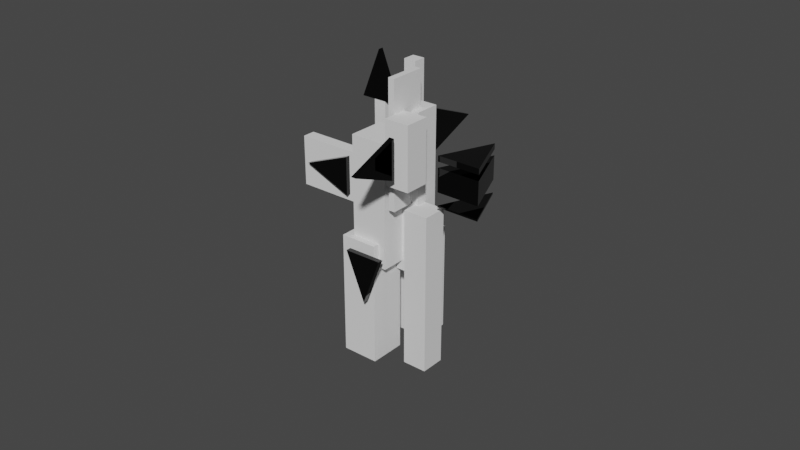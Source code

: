 # Source: winter_sign_1.blend  (saved by Blender 2.93.21; exported with 4.5.12 LTS)
import bpy
from mathutils import Matrix  # noqa: F401  (used for matrix-valued properties, if any)

bpy.ops.wm.read_factory_settings(use_empty=True)
scene = bpy.context.scene
scene.name = 'Scene'

# ---- materials (node trees are filled in below, after node groups)
mat_parts = bpy.data.materials.new('Parts')
mat_parts.use_transparent_shadow = False
mat_arrows = bpy.data.materials.new('Arrows')
mat_arrows.use_transparent_shadow = False

# ---- material node trees
mat_parts.use_nodes = True; mat_parts.node_tree.nodes.clear()
_N = mat_parts.node_tree.nodes; _L = mat_parts.node_tree.links
n0 = _N.new('ShaderNodeBsdfPrincipled'); n0.name = 'Principled BSDF'; n0.location = (10, 300)
n0.distribution = 'GGX'
n0.subsurface_method = 'BURLEY'
n0.inputs[0].default_value = (1.0, 1.0, 1.0, 1.0)
n0.inputs[1].default_value = 0.8456
n0.inputs[2].default_value = 0.0
n0.inputs[3].default_value = 1.45
n0.inputs[13].default_value = 0.4559
n0.inputs[27].default_value = (0.0, 0.0, 0.0, 1.0)
n0.inputs[28].default_value = 1.0
n1 = _N.new('ShaderNodeOutputMaterial'); n1.name = 'Material Output'; n1.location = (300, 300)
_L.new(n0.outputs[0], n1.inputs[0])
n1.is_active_output = True
mat_arrows.use_nodes = True; mat_arrows.node_tree.nodes.clear()
_N = mat_arrows.node_tree.nodes; _L = mat_arrows.node_tree.links
n0 = _N.new('ShaderNodeBsdfPrincipled'); n0.name = 'Principled BSDF'; n0.location = (10, 300)
n0.distribution = 'GGX'
n0.subsurface_method = 'BURLEY'
n0.inputs[0].default_value = (0.0, 0.0, 0.0, 1.0)
n0.inputs[2].default_value = 0.0
n0.inputs[3].default_value = 1.45
n0.inputs[27].default_value = (0.0, 0.0, 0.0, 1.0)
n0.inputs[28].default_value = 1.0
n1 = _N.new('ShaderNodeOutputMaterial'); n1.name = 'Material Output'; n1.location = (300, 300)
_L.new(n0.outputs[0], n1.inputs[0])
n1.is_active_output = True

# ---- world
world_world = bpy.data.worlds.new('World'); scene.world = world_world
world_world.use_nodes = True; world_world.node_tree.nodes.clear()
_N = world_world.node_tree.nodes; _L = world_world.node_tree.links
n0 = _N.new('ShaderNodeOutputWorld'); n0.name = 'World Output'; n0.location = (300, 300)
n1 = _N.new('ShaderNodeBackground'); n1.name = 'Background'; n1.location = (10, 300)
n1.inputs[0].default_value = (0.05088, 0.05088, 0.05088, 1.0)
_L.new(n1.outputs[0], n0.inputs[0])
n0.is_active_output = True
world_world.color = (0.05088, 0.05088, 0.05088)
world_world.use_sun_shadow = False
world_world.sun_shadow_jitter_overblur = 0.0

# ---- meshes
me_cube_009 = bpy.data.meshes.new('Cube.009')
me_cube_009.from_pydata([(1.0, 1.0, 1.0), (1.0, 1.0, -1.0), (1.0, -1.0, 1.0), (1.0, -1.0, -1.0), (-1.0, 1.0, 1.0), (-1.0, 1.0, -1.0), (-1.0, -1.0, 1.0), (-1.0, -1.0, -1.0), (0.8029, 18.24, -4.944), (24.96, 53.79, -7.818), (8.712, 8.406, -5.867), (32.87, 43.96, -8.741), (-6.776, 18.18, -6.732), (17.39, 53.73, -9.606), (1.133, 8.343, -7.655), (25.29, 43.89, -10.53), (-18.56, -8.568, -2.091), (5.601, 26.98, -4.965), (-10.65, -18.4, -3.015), (13.51, 17.15, -5.888), (-26.14, -8.632, -3.879), (-1.978, 26.92, -6.753), (-18.23, -18.47, -4.803), (5.931, 17.08, -7.676), (2.084, 8.741, -1.714), (33.49, 54.96, -5.45), (7.357, 2.184, -2.33), (38.77, 48.4, -6.066), (-2.969, 8.699, -2.906), (28.44, 54.92, -6.642), (2.304, 2.142, -3.522), (33.71, 48.36, -7.258), (-22.69, -12.9, -0.3238), (8.72, 33.32, -4.06), (-17.42, -19.46, -0.9394), (13.99, 26.76, -4.675), (-27.74, -12.94, -1.516), (3.667, 33.27, -5.252), (-22.47, -19.5, -2.131), (8.94, 26.72, -5.867), (-12.37, -23.19, -0.289), (-0.2888, -5.419, -1.726), (-7.097, -29.75, -0.9045), (4.984, -11.98, -2.341), (-17.42, -23.24, -1.481), (-5.342, -5.461, -2.918), (-12.15, -29.79, -2.097), (-0.06877, -12.02, -3.533), (-6.496, 35.89, -3.341), (15.25, 67.89, -5.927), (0.09545, 27.69, -4.11), (21.84, 59.69, -6.696), (-12.81, 35.84, -4.831), (8.934, 67.83, -7.417), (-6.221, 27.64, -5.6), (15.52, 59.64, -8.186), (-37.46, -18.9, -0.4104), (-25.38, -1.127, -1.847), (-34.83, -22.18, -0.7181), (-22.75, -4.406, -2.155), (-39.99, -18.92, -1.006), (-27.91, -1.148, -2.443), (-37.35, -22.2, -1.314), (-25.27, -4.427, -2.751), (-29.59, 13.95, -1.587), (-21.68, 4.115, -2.511), (-32.01, 10.39, -1.3), (-24.1, 0.5594, -2.223), (-30.85, 13.94, -1.885), (-22.94, 4.104, -2.809), (-33.27, 10.38, -1.598), (-25.36, 0.5488, -2.521), (-34.66, -9.69, -3.189), (-22.58, 8.086, -4.625), (-33.61, -11.0, -3.312), (-21.52, 6.775, -4.749), (-37.19, -9.711, -3.785), (-25.11, 8.065, -5.221), (-36.13, -11.02, -3.908), (-24.05, 6.753, -5.345), (-17.84, -5.421, -4.603), (-8.18, 8.8, -5.753), (-15.21, -8.699, -4.911), (-5.544, 5.521, -6.06), (-33.0, -5.548, -8.179), (-23.34, 8.673, -9.329), (-30.37, -8.826, -8.487), (-20.7, 5.394, -9.636), (-14.05, 9.147, -2.242), (-1.974, 26.92, -3.679), (-11.42, 5.868, -2.55), (0.6628, 23.64, -3.987), (-16.58, 9.126, -2.838), (-4.5, 26.9, -4.275), (-13.94, 5.847, -3.146), (-1.864, 23.62, -4.583), (-28.3, -26.47, -0.1722), (-4.137, 9.078, -3.046), (-20.71, -35.9, -1.058), (3.447, -0.3532, -3.931), (-29.58, -26.48, -0.4745), (-5.418, 9.067, -3.348), (-22.0, -35.92, -1.36), (2.166, -0.364, -4.234)], [], [(0, 4, 6, 2), (3, 2, 6, 7), (7, 6, 4, 5), (5, 1, 3, 7), (1, 0, 2, 3), (5, 4, 0, 1), (8, 12, 14, 10), (11, 10, 14, 15), (15, 14, 12, 13), (13, 9, 11, 15), (9, 8, 10, 11), (13, 12, 8, 9), (16, 20, 22, 18), (19, 18, 22, 23), (23, 22, 20, 21), (21, 17, 19, 23), (17, 16, 18, 19), (21, 20, 16, 17), (24, 28, 30, 26), (27, 26, 30, 31), (31, 30, 28, 29), (29, 25, 27, 31), (25, 24, 26, 27), (29, 28, 24, 25), (32, 36, 38, 34), (35, 34, 38, 39), (39, 38, 36, 37), (37, 33, 35, 39), (33, 32, 34, 35), (37, 36, 32, 33), (40, 44, 46, 42), (43, 42, 46, 47), (47, 46, 44, 45), (45, 41, 43, 47), (41, 40, 42, 43), (45, 44, 40, 41), (48, 52, 54, 50), (51, 50, 54, 55), (55, 54, 52, 53), (53, 49, 51, 55), (49, 48, 50, 51), (53, 52, 48, 49), (56, 60, 62, 58), (59, 58, 62, 63), (63, 62, 60, 61), (61, 57, 59, 63), (57, 56, 58, 59), (61, 60, 56, 57), (64, 68, 70, 66), (67, 66, 70, 71), (71, 70, 68, 69), (69, 65, 67, 71), (65, 64, 66, 67), (69, 68, 64, 65), (72, 76, 78, 74), (75, 74, 78, 79), (79, 78, 76, 77), (77, 73, 75, 79), (73, 72, 74, 75), (77, 76, 72, 73), (80, 84, 86, 82), (83, 82, 86, 87), (87, 86, 84, 85), (85, 81, 83, 87), (81, 80, 82, 83), (85, 84, 80, 81), (88, 92, 94, 90), (91, 90, 94, 95), (95, 94, 92, 93), (93, 89, 91, 95), (89, 88, 90, 91), (93, 92, 88, 89), (96, 100, 102, 98), (99, 98, 102, 103), (103, 102, 100, 101), (101, 97, 99, 103), (97, 96, 98, 99), (101, 100, 96, 97)])
me_cube_009.polygons.foreach_set('material_index', [0, 0, 0, 0, 0, 0, 1, 1, 1, 1, 1, 1, 2, 2, 2, 2, 2, 2, 3, 3, 3, 3, 3, 3, 4, 4, 4, 4, 4, 4, 5, 5, 5, 5, 5, 5, 6, 6, 6, 6, 6, 6, 7, 7, 7, 7, 7, 7, 8, 8, 8, 8, 8, 8, 9, 9, 9, 9, 9, 9, 10, 10, 10, 10, 10, 10, 11, 11, 11, 11, 11, 11, 12, 12, 12, 12, 12, 12])
_uv = me_cube_009.uv_layers.new(name='UVMap')
_uv.uv.foreach_set('vector', [0.625, 0.5, 0.875, 0.5, 0.875, 0.75, 0.625, 0.75, 0.375, 0.75, 0.625, 0.75, 0.625, 1.0, 0.375, 1.0, 0.375, 0.0, 0.625, 0.0, 0.625, 0.25, 0.375, 0.25, 0.125, 0.5, 0.375, 0.5, 0.375, 0.75, 0.125, 0.75, 0.375, 0.5, 0.625, 0.5, 0.625, 0.75, 0.375, 0.75, 0.375, 0.25, 0.625, 0.25, 0.625, 0.5, 0.375, 0.5, 0.625, 0.5, 0.875, 0.5, 0.875, 0.75, 0.625, 0.75, 0.375, 0.75, 0.625, 0.75, 0.625, 1.0, 0.375, 1.0, 0.375, 0.0, 0.625, 0.0, 0.625, 0.25, 0.375, 0.25, 0.125, 0.5, 0.375, 0.5, 0.375, 0.75, 0.125, 0.75, 0.375, 0.5, 0.625, 0.5, 0.625, 0.75, 0.375, 0.75, 0.375, 0.25, 0.625, 0.25, 0.625, 0.5, 0.375, 0.5, 0.625, 0.5, 0.875, 0.5, 0.875, 0.75, 0.625, 0.75, 0.375, 0.75, 0.625, 0.75, 0.625, 1.0, 0.375, 1.0, 0.375, 0.0, 0.625, 0.0, 0.625, 0.25, 0.375, 0.25, 0.125, 0.5, 0.375, 0.5, 0.375, 0.75, 0.125, 0.75, 0.375, 0.5, 0.625, 0.5, 0.625, 0.75, 0.375, 0.75, 0.375, 0.25, 0.625, 0.25, 0.625, 0.5, 0.375, 0.5, 0.625, 0.5, 0.875, 0.5, 0.875, 0.75, 0.625, 0.75, 0.375, 0.75, 0.625, 0.75, 0.625, 1.0, 0.375, 1.0, 0.375, 0.0, 0.625, 0.0, 0.625, 0.25, 0.375, 0.25, 0.125, 0.5, 0.375, 0.5, 0.375, 0.75, 0.125, 0.75, 0.375, 0.5, 0.625, 0.5, 0.625, 0.75, 0.375, 0.75, 0.375, 0.25, 0.625, 0.25, 0.625, 0.5, 0.375, 0.5, 0.625, 0.5, 0.875, 0.5, 0.875, 0.75, 0.625, 0.75, 0.375, 0.75, 0.625, 0.75, 0.625, 1.0, 0.375, 1.0, 0.375, 0.0, 0.625, 0.0, 0.625, 0.25, 0.375, 0.25, 0.125, 0.5, 0.375, 0.5, 0.375, 0.75, 0.125, 0.75, 0.375, 0.5, 0.625, 0.5, 0.625, 0.75, 0.375, 0.75, 0.375, 0.25, 0.625, 0.25, 0.625, 0.5, 0.375, 0.5, 0.625, 0.5, 0.875, 0.5, 0.875, 0.75, 0.625, 0.75, 0.375, 0.75, 0.625, 0.75, 0.625, 1.0, 0.375, 1.0, 0.375, 0.0, 0.625, 0.0, 0.625, 0.25, 0.375, 0.25, 0.125, 0.5, 0.375, 0.5, 0.375, 0.75, 0.125, 0.75, 0.375, 0.5, 0.625, 0.5, 0.625, 0.75, 0.375, 0.75, 0.375, 0.25, 0.625, 0.25, 0.625, 0.5, 0.375, 0.5, 0.625, 0.5, 0.875, 0.5, 0.875, 0.75, 0.625, 0.75, 0.375, 0.75, 0.625, 0.75, 0.625, 1.0, 0.375, 1.0, 0.375, 0.0, 0.625, 0.0, 0.625, 0.25, 0.375, 0.25, 0.125, 0.5, 0.375, 0.5, 0.375, 0.75, 0.125, 0.75, 0.375, 0.5, 0.625, 0.5, 0.625, 0.75, 0.375, 0.75, 0.375, 0.25, 0.625, 0.25, 0.625, 0.5, 0.375, 0.5, 0.625, 0.5, 0.875, 0.5, 0.875, 0.75, 0.625, 0.75, 0.375, 0.75, 0.625, 0.75, 0.625, 1.0, 0.375, 1.0, 0.375, 0.0, 0.625, 0.0, 0.625, 0.25, 0.375, 0.25, 0.125, 0.5, 0.375, 0.5, 0.375, 0.75, 0.125, 0.75, 0.375, 0.5, 0.625, 0.5, 0.625, 0.75, 0.375, 0.75, 0.375, 0.25, 0.625, 0.25, 0.625, 0.5, 0.375, 0.5, 0.625, 0.5, 0.875, 0.5, 0.875, 0.75, 0.625, 0.75, 0.375, 0.75, 0.625, 0.75, 0.625, 1.0, 0.375, 1.0, 0.375, 0.0, 0.625, 0.0, 0.625, 0.25, 0.375, 0.25, 0.125, 0.5, 0.375, 0.5, 0.375, 0.75, 0.125, 0.75, 0.375, 0.5, 0.625, 0.5, 0.625, 0.75, 0.375, 0.75, 0.375, 0.25, 0.625, 0.25, 0.625, 0.5, 0.375, 0.5, 0.625, 0.5, 0.875, 0.5, 0.875, 0.75, 0.625, 0.75, 0.375, 0.75, 0.625, 0.75, 0.625, 1.0, 0.375, 1.0, 0.375, 0.0, 0.625, 0.0, 0.625, 0.25, 0.375, 0.25, 0.125, 0.5, 0.375, 0.5, 0.375, 0.75, 0.125, 0.75, 0.375, 0.5, 0.625, 0.5, 0.625, 0.75, 0.375, 0.75, 0.375, 0.25, 0.625, 0.25, 0.625, 0.5, 0.375, 0.5, 0.625, 0.5, 0.875, 0.5, 0.875, 0.75, 0.625, 0.75, 0.375, 0.75, 0.625, 0.75, 0.625, 1.0, 0.375, 1.0, 0.375, 0.0, 0.625, 0.0, 0.625, 0.25, 0.375, 0.25, 0.125, 0.5, 0.375, 0.5, 0.375, 0.75, 0.125, 0.75, 0.375, 0.5, 0.625, 0.5, 0.625, 0.75, 0.375, 0.75, 0.375, 0.25, 0.625, 0.25, 0.625, 0.5, 0.375, 0.5, 0.625, 0.5, 0.875, 0.5, 0.875, 0.75, 0.625, 0.75, 0.375, 0.75, 0.625, 0.75, 0.625, 1.0, 0.375, 1.0, 0.375, 0.0, 0.625, 0.0, 0.625, 0.25, 0.375, 0.25, 0.125, 0.5, 0.375, 0.5, 0.375, 0.75, 0.125, 0.75, 0.375, 0.5, 0.625, 0.5, 0.625, 0.75, 0.375, 0.75, 0.375, 0.25, 0.625, 0.25, 0.625, 0.5, 0.375, 0.5, 0.625, 0.5, 0.875, 0.5, 0.875, 0.75, 0.625, 0.75, 0.375, 0.75, 0.625, 0.75, 0.625, 1.0, 0.375, 1.0, 0.375, 0.0, 0.625, 0.0, 0.625, 0.25, 0.375, 0.25, 0.125, 0.5, 0.375, 0.5, 0.375, 0.75, 0.125, 0.75, 0.375, 0.5, 0.625, 0.5, 0.625, 0.75, 0.375, 0.75, 0.375, 0.25, 0.625, 0.25, 0.625, 0.5, 0.375, 0.5])
me_cube_009.materials.append(mat_parts)
me_cube_009.materials.append(None)
me_cube_009.materials.append(None)
me_cube_009.materials.append(None)
me_cube_009.materials.append(None)
me_cube_009.materials.append(None)
me_cube_009.materials.append(None)
me_cube_009.materials.append(None)
me_cube_009.materials.append(None)
me_cube_009.materials.append(None)
me_cube_009.materials.append(None)
me_cube_009.materials.append(None)
me_cube_009.materials.append(None)
me_cube_009.use_remesh_preserve_volume = False
me_cube_009.use_remesh_preserve_attributes = False
me_cube_009.use_mirror_vertex_groups = False
me_cube_009.update()
me_cylinder_008 = bpy.data.meshes.new('Cylinder.008')
me_cylinder_008.from_pydata([(0.0, 1.0, -0.1), (0.0, 1.0, 0.1), (0.866, -0.5, -0.1), (0.866, -0.5, 0.1), (-0.866, -0.5, -0.1), (-0.866, -0.5, 0.1)], [], [(0, 1, 3, 2), (2, 3, 5, 4), (3, 1, 5), (4, 5, 1, 0), (0, 2, 4)])
_uv = me_cylinder_008.uv_layers.new(name='UVMap')
_uv.uv.foreach_set('vector', [1.0, 0.5, 1.0, 1.0, 0.6667, 1.0, 0.6667, 0.5, 0.6667, 0.5, 0.6667, 1.0, 0.3333, 1.0, 0.3333, 0.5, 0.4578, 0.13, 0.25, 0.49, 0.04215, 0.13, 0.3333, 0.5, 0.3333, 1.0, -5.96e-08, 1.0, -5.96e-08, 0.5, 0.75, 0.49, 0.9578, 0.13, 0.5422, 0.13])
me_cylinder_008.materials.append(mat_arrows)
me_cylinder_008.use_remesh_fix_poles = True
me_cylinder_008.use_remesh_preserve_attributes = False
me_cylinder_008.update()
me_cylinder_009 = bpy.data.meshes.new('Cylinder.009')
me_cylinder_009.from_pydata([(0.0, 1.0, -0.1), (0.0, 1.0, 0.1), (0.866, -0.5, -0.1), (0.866, -0.5, 0.1), (-0.866, -0.5, -0.1), (-0.866, -0.5, 0.1)], [], [(0, 1, 3, 2), (2, 3, 5, 4), (3, 1, 5), (4, 5, 1, 0), (0, 2, 4)])
_uv = me_cylinder_009.uv_layers.new(name='UVMap')
_uv.uv.foreach_set('vector', [1.0, 0.5, 1.0, 1.0, 0.6667, 1.0, 0.6667, 0.5, 0.6667, 0.5, 0.6667, 1.0, 0.3333, 1.0, 0.3333, 0.5, 0.4578, 0.13, 0.25, 0.49, 0.04215, 0.13, 0.3333, 0.5, 0.3333, 1.0, -5.96e-08, 1.0, -5.96e-08, 0.5, 0.75, 0.49, 0.9578, 0.13, 0.5422, 0.13])
me_cylinder_009.materials.append(mat_arrows)
me_cylinder_009.use_remesh_fix_poles = True
me_cylinder_009.use_remesh_preserve_attributes = False
me_cylinder_009.update()
me_cylinder = bpy.data.meshes.new('Cylinder')
me_cylinder.from_pydata([(0.0, 1.0, -0.1), (0.0, 1.0, 0.1), (0.866, -0.5, -0.1), (0.866, -0.5, 0.1), (-0.866, -0.5, -0.1), (-0.866, -0.5, 0.1)], [], [(0, 1, 3, 2), (2, 3, 5, 4), (3, 1, 5), (4, 5, 1, 0), (0, 2, 4)])
_uv = me_cylinder.uv_layers.new(name='UVMap')
_uv.uv.foreach_set('vector', [1.0, 0.5, 1.0, 1.0, 0.6667, 1.0, 0.6667, 0.5, 0.6667, 0.5, 0.6667, 1.0, 0.3333, 1.0, 0.3333, 0.5, 0.4578, 0.13, 0.25, 0.49, 0.04215, 0.13, 0.3333, 0.5, 0.3333, 1.0, -5.96e-08, 1.0, -5.96e-08, 0.5, 0.75, 0.49, 0.9578, 0.13, 0.5422, 0.13])
me_cylinder.materials.append(mat_arrows)
me_cylinder.use_remesh_fix_poles = True
me_cylinder.use_remesh_preserve_attributes = False
me_cylinder.update()
me_cylinder_001 = bpy.data.meshes.new('Cylinder.001')
me_cylinder_001.from_pydata([(0.0, 1.0, -0.1), (0.0, 1.0, 0.1), (0.866, -0.5, -0.1), (0.866, -0.5, 0.1), (-0.866, -0.5, -0.1), (-0.866, -0.5, 0.1)], [], [(0, 1, 3, 2), (2, 3, 5, 4), (3, 1, 5), (4, 5, 1, 0), (0, 2, 4)])
_uv = me_cylinder_001.uv_layers.new(name='UVMap')
_uv.uv.foreach_set('vector', [1.0, 0.5, 1.0, 1.0, 0.6667, 1.0, 0.6667, 0.5, 0.6667, 0.5, 0.6667, 1.0, 0.3333, 1.0, 0.3333, 0.5, 0.4578, 0.13, 0.25, 0.49, 0.04215, 0.13, 0.3333, 0.5, 0.3333, 1.0, -5.96e-08, 1.0, -5.96e-08, 0.5, 0.75, 0.49, 0.9578, 0.13, 0.5422, 0.13])
me_cylinder_001.materials.append(mat_arrows)
me_cylinder_001.use_remesh_fix_poles = True
me_cylinder_001.use_remesh_preserve_attributes = False
me_cylinder_001.update()
me_cylinder_002 = bpy.data.meshes.new('Cylinder.002')
me_cylinder_002.from_pydata([(0.0, 1.0, -0.1), (0.0, 1.0, 0.1), (0.866, -0.5, -0.1), (0.866, -0.5, 0.1), (-0.866, -0.5, -0.1), (-0.866, -0.5, 0.1)], [], [(0, 1, 3, 2), (2, 3, 5, 4), (3, 1, 5), (4, 5, 1, 0), (0, 2, 4)])
_uv = me_cylinder_002.uv_layers.new(name='UVMap')
_uv.uv.foreach_set('vector', [1.0, 0.5, 1.0, 1.0, 0.6667, 1.0, 0.6667, 0.5, 0.6667, 0.5, 0.6667, 1.0, 0.3333, 1.0, 0.3333, 0.5, 0.4578, 0.13, 0.25, 0.49, 0.04215, 0.13, 0.3333, 0.5, 0.3333, 1.0, -5.96e-08, 1.0, -5.96e-08, 0.5, 0.75, 0.49, 0.9578, 0.13, 0.5422, 0.13])
me_cylinder_002.materials.append(mat_arrows)
me_cylinder_002.use_remesh_fix_poles = True
me_cylinder_002.use_remesh_preserve_attributes = False
me_cylinder_002.update()
me_cylinder_003 = bpy.data.meshes.new('Cylinder.003')
me_cylinder_003.from_pydata([(0.0, 1.0, -0.1), (0.0, 1.0, 0.1), (0.866, -0.5, -0.1), (0.866, -0.5, 0.1), (-0.866, -0.5, -0.1), (-0.866, -0.5, 0.1)], [], [(0, 1, 3, 2), (2, 3, 5, 4), (3, 1, 5), (4, 5, 1, 0), (0, 2, 4)])
_uv = me_cylinder_003.uv_layers.new(name='UVMap')
_uv.uv.foreach_set('vector', [1.0, 0.5, 1.0, 1.0, 0.6667, 1.0, 0.6667, 0.5, 0.6667, 0.5, 0.6667, 1.0, 0.3333, 1.0, 0.3333, 0.5, 0.4578, 0.13, 0.25, 0.49, 0.04215, 0.13, 0.3333, 0.5, 0.3333, 1.0, -5.96e-08, 1.0, -5.96e-08, 0.5, 0.75, 0.49, 0.9578, 0.13, 0.5422, 0.13])
me_cylinder_003.materials.append(mat_arrows)
me_cylinder_003.use_remesh_fix_poles = True
me_cylinder_003.use_remesh_preserve_attributes = False
me_cylinder_003.update()
me_cylinder_004 = bpy.data.meshes.new('Cylinder.004')
me_cylinder_004.from_pydata([(0.0, 1.0, -0.1), (0.0, 1.0, 0.1), (0.866, -0.5, -0.1), (0.866, -0.5, 0.1), (-0.866, -0.5, -0.1), (-0.866, -0.5, 0.1)], [], [(0, 1, 3, 2), (2, 3, 5, 4), (3, 1, 5), (4, 5, 1, 0), (0, 2, 4)])
_uv = me_cylinder_004.uv_layers.new(name='UVMap')
_uv.uv.foreach_set('vector', [1.0, 0.5, 1.0, 1.0, 0.6667, 1.0, 0.6667, 0.5, 0.6667, 0.5, 0.6667, 1.0, 0.3333, 1.0, 0.3333, 0.5, 0.4578, 0.13, 0.25, 0.49, 0.04215, 0.13, 0.3333, 0.5, 0.3333, 1.0, -5.96e-08, 1.0, -5.96e-08, 0.5, 0.75, 0.49, 0.9578, 0.13, 0.5422, 0.13])
me_cylinder_004.materials.append(mat_arrows)
me_cylinder_004.use_remesh_fix_poles = True
me_cylinder_004.use_remesh_preserve_attributes = False
me_cylinder_004.update()
me_cylinder_006 = bpy.data.meshes.new('Cylinder.006')
me_cylinder_006.from_pydata([(0.0, 1.0, -0.1), (0.0, 1.0, 0.1), (0.866, -0.5, -0.1), (0.866, -0.5, 0.1), (-0.866, -0.5, -0.1), (-0.866, -0.5, 0.1)], [], [(0, 1, 3, 2), (2, 3, 5, 4), (3, 1, 5), (4, 5, 1, 0), (0, 2, 4)])
_uv = me_cylinder_006.uv_layers.new(name='UVMap')
_uv.uv.foreach_set('vector', [1.0, 0.5, 1.0, 1.0, 0.6667, 1.0, 0.6667, 0.5, 0.6667, 0.5, 0.6667, 1.0, 0.3333, 1.0, 0.3333, 0.5, 0.4578, 0.13, 0.25, 0.49, 0.04215, 0.13, 0.3333, 0.5, 0.3333, 1.0, -5.96e-08, 1.0, -5.96e-08, 0.5, 0.75, 0.49, 0.9578, 0.13, 0.5422, 0.13])
me_cylinder_006.materials.append(mat_arrows)
me_cylinder_006.use_remesh_fix_poles = True
me_cylinder_006.use_remesh_preserve_attributes = False
me_cylinder_006.update()
me_cylinder_007 = bpy.data.meshes.new('Cylinder.007')
me_cylinder_007.from_pydata([(0.0, 1.0, -0.1), (0.0, 1.0, 0.1), (0.866, -0.5, -0.1), (0.866, -0.5, 0.1), (-0.866, -0.5, -0.1), (-0.866, -0.5, 0.1)], [], [(0, 1, 3, 2), (2, 3, 5, 4), (3, 1, 5), (4, 5, 1, 0), (0, 2, 4)])
_uv = me_cylinder_007.uv_layers.new(name='UVMap')
_uv.uv.foreach_set('vector', [1.0, 0.5, 1.0, 1.0, 0.6667, 1.0, 0.6667, 0.5, 0.6667, 0.5, 0.6667, 1.0, 0.3333, 1.0, 0.3333, 0.5, 0.4578, 0.13, 0.25, 0.49, 0.04215, 0.13, 0.3333, 0.5, 0.3333, 1.0, -5.96e-08, 1.0, -5.96e-08, 0.5, 0.75, 0.49, 0.9578, 0.13, 0.5422, 0.13])
me_cylinder_007.materials.append(mat_arrows)
me_cylinder_007.use_remesh_fix_poles = True
me_cylinder_007.use_remesh_preserve_attributes = False
me_cylinder_007.update()

# ---- objects
ob_parts = bpy.data.objects.new('PARTS', me_cube_009)
ob_arrow_007 = bpy.data.objects.new('Arrow.007', me_cylinder_008)
ob_arrow_008 = bpy.data.objects.new('Arrow.008', me_cylinder_009)
ob_arrow = bpy.data.objects.new('Arrow', me_cylinder)
ob_arrow_001 = bpy.data.objects.new('Arrow.001', me_cylinder_001)
ob_arrow_002 = bpy.data.objects.new('Arrow.002', me_cylinder_002)
ob_arrow_003 = bpy.data.objects.new('Arrow.003', me_cylinder_003)
ob_arrow_004 = bpy.data.objects.new('Arrow.004', me_cylinder_004)
ob_arrow_005 = bpy.data.objects.new('Arrow.005', me_cylinder_006)
ob_arrow_006 = bpy.data.objects.new('Arrow.006', me_cylinder_007)

# ---- transforms, parenting, visibility, modifiers, constraints
ob_parts.location = (1.382, 0.3821, 2.108)
ob_parts.rotation_euler = (-1.079, 0.5845, -0.8067)
ob_parts.scale = (0.04568, 0.04136, 0.2741)
ob_parts.lock_rotations_4d = False
ob_parts.empty_display_type = 'ARROWS'
ob_parts.lineart.crease_threshold = 0.0
ob_arrow_007.location = (1.428, 0.4789, 2.454)
ob_arrow_007.scale = (0.4059, 0.5729, 0.4572)
ob_arrow_008.location = (1.428, 0.4789, 1.713)
ob_arrow_008.scale = (0.4059, 0.5729, 0.1409)
ob_arrow.location = (-0.6649, -0.04085, 1.843)
ob_arrow.rotation_euler = (1.571, -1.571, 0.0)
ob_arrow.scale = (0.3601, 0.5201, 0.4101)
ob_arrow_001.location = (-0.9057, 0.2079, 1.843)
ob_arrow_001.rotation_euler = (1.571, -4.712, 0.0)
ob_arrow_001.scale = (0.3601, 0.5201, 0.4101)
ob_arrow_002.location = (0.2005, 1.447, 2.358)
ob_arrow_002.rotation_euler = (0.0, -4.712, 0.0)
ob_arrow_002.scale = (0.4059, 0.5729, 0.5181)
ob_arrow_003.location = (1.428, 0.4789, 2.124)
ob_arrow_003.scale = (0.4059, 0.5729, 1.896)
ob_arrow_004.location = (0.2235, -0.4185, 0.6234)
ob_arrow_004.rotation_euler = (1.571, -3.155, -0.0)
ob_arrow_004.scale = (0.3601, 0.5201, 0.4101)
ob_arrow_005.location = (-0.3578, 0.6553, 3.109)
ob_arrow_005.rotation_euler = (1.571, 0.0, 0.0)
ob_arrow_005.scale = (0.3601, 0.5201, 0.4101)
ob_arrow_006.location = (0.8064, -0.7426, 2.594)
ob_arrow_006.rotation_euler = (3.142, -1.571, 0.0)
ob_arrow_006.scale = (0.3601, 0.5201, 0.4101)

# ---- collection membership
scene.collection.objects.link(ob_parts)
scene.collection.objects.link(ob_arrow_007)
scene.collection.objects.link(ob_arrow_008)
scene.collection.objects.link(ob_arrow)
scene.collection.objects.link(ob_arrow_001)
scene.collection.objects.link(ob_arrow_002)
scene.collection.objects.link(ob_arrow_003)
scene.collection.objects.link(ob_arrow_004)
scene.collection.objects.link(ob_arrow_005)
scene.collection.objects.link(ob_arrow_006)

# ---- scene / render settings (as saved in the file)
scene.frame_start = 1; scene.frame_end = 250; scene.frame_set(1)
scene.render.engine = 'BLENDER_EEVEE_NEXT'
scene.cycles.use_denoising = False
scene.cycles.samples = 128
scene.cycles.sampling_pattern = 'TABULATED_SOBOL'
scene.cycles.use_adaptive_sampling = False
scene.cycles.use_light_tree = False
scene.view_settings.view_transform = 'Filmic'
bpy.context.view_layer.update()

# ---- added for rendering (the .blend has no active camera and no usable light): camera, sun
cam_auto = bpy.data.cameras.new('AutoCamera')
cam_auto.lens = 50.0
cam_auto.sensor_width = 36.0
cam_auto.clip_end = 1000.0
ob_auto_camera = bpy.data.objects.new('AutoCamera', cam_auto)
scene.collection.objects.link(ob_auto_camera)
ob_auto_camera.location = (9.72438, -11.0099, 8.66111)
ob_auto_camera.rotation_euler = (1.09748, -7.21219e-08, 0.694738)
scene.camera = ob_auto_camera
light_auto_sun = bpy.data.lights.new('AutoSun', 'SUN')
light_auto_sun.energy = 3.0
light_auto_sun.angle = 0.0523599
ob_auto_sun = bpy.data.objects.new('AutoSun', light_auto_sun)
scene.collection.objects.link(ob_auto_sun)
ob_auto_sun.rotation_euler = (0.872665, 0.174533, 0.523599)
bpy.context.view_layer.update()
